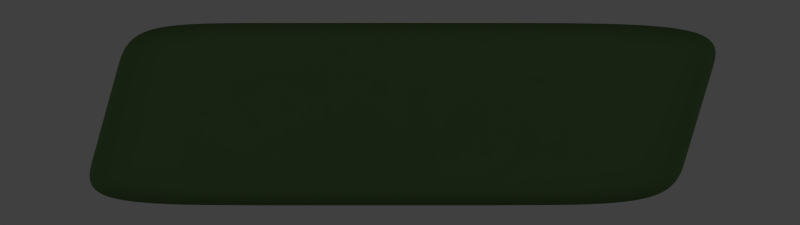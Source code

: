 # Source: dialog_yes.blend  (saved by Blender 2.69.0; exported with 4.5.12 LTS)
import bpy
from mathutils import Matrix  # noqa: F401  (used for matrix-valued properties, if any)

bpy.ops.wm.read_factory_settings(use_empty=True)
scene = bpy.context.scene
scene.name = 'Scene'

# ---- collections
col_collection_1 = bpy.data.collections.new('Collection 1'); scene.collection.children.link(col_collection_1)

# ---- materials (node trees are filled in below, after node groups)
mat_material_001 = bpy.data.materials.new('Material.001')
mat_material_001.alpha_threshold = 0.0
mat_material_001.use_transparent_shadow = False
mat_material_001.diffuse_color = (0.08596, 0.1523, 0.0587, 1.0)
mat_material_001.roughness = 0.5
mat_material_001.specular_intensity = 0.0
mat_material_001.line_color = (0.0, 0.0, 0.0, 1.0)
mat_material = bpy.data.materials.new('Material')
mat_material.alpha_threshold = 0.0
mat_material.use_transparent_shadow = False
mat_material.roughness = 0.5
mat_material.specular_intensity = 0.0
mat_material.line_color = (0.0, 0.0, 0.0, 1.0)

# ---- material node trees

# ---- world
world_world = bpy.data.worlds.new('World'); scene.world = world_world
world_world.color = (0.05088, 0.05088, 0.05088)
world_world.use_sun_shadow = False
world_world.sun_shadow_jitter_overblur = 0.0
world_world.cycles.sampling_method = 'MANUAL'
world_world.cycles.sample_map_resolution = 256

# ---- cameras
cam_camera = bpy.data.cameras.new('Camera')
cam_camera.type = 'ORTHO'
cam_camera.clip_end = 100.0
cam_camera.lens = 35.0
cam_camera.sensor_width = 32.0
cam_camera.sensor_height = 18.0
cam_camera.ortho_scale = 3.25
cam_camera.shift_y = -0.12
cam_camera.dof.focus_distance = 0.0
cam_camera.dof.aperture_fstop = 128.0

# ---- lights
light_point_004 = bpy.data.lights.new('Point.004', 'POINT')
light_point_004.transmission_factor = 0.0
light_point_004.energy = 250.0
light_point_004.shadow_buffer_clip_start = 0.5
light_point_004.shadow_soft_size = 1.0
light_point_004.shadow_maximum_resolution = 0.006
light_point_004.use_absolute_resolution = True
light_point_004.cycles.use_multiple_importance_sampling = False
light_point_003 = bpy.data.lights.new('Point.003', 'POINT')
light_point_003.transmission_factor = 0.0
light_point_003.energy = 250.0
light_point_003.shadow_buffer_clip_start = 0.5
light_point_003.shadow_soft_size = 1.0
light_point_003.shadow_maximum_resolution = 0.006
light_point_003.use_absolute_resolution = True
light_point_003.cycles.use_multiple_importance_sampling = False
light_point_001 = bpy.data.lights.new('Point.001', 'POINT')
light_point_001.transmission_factor = 0.0
light_point_001.energy = 250.0
light_point_001.shadow_buffer_clip_start = 0.5
light_point_001.shadow_soft_size = 1.0
light_point_001.shadow_maximum_resolution = 0.006
light_point_001.use_absolute_resolution = True
light_point_001.cycles.use_multiple_importance_sampling = False
light_point_002 = bpy.data.lights.new('Point.002', 'SPOT')
light_point_002.transmission_factor = 0.0
light_point_002.energy = 250.0
light_point_002.shadow_buffer_clip_start = 0.5
light_point_002.shadow_soft_size = 8.0
light_point_002.shadow_maximum_resolution = 0.006
light_point_002.use_absolute_resolution = True
light_point_002.cycles.use_multiple_importance_sampling = False
light_point = bpy.data.lights.new('Point', 'POINT')
light_point.transmission_factor = 0.0
light_point.energy = 250.0
light_point.shadow_buffer_clip_start = 0.5
light_point.shadow_soft_size = 1.0
light_point.shadow_maximum_resolution = 0.006
light_point.use_absolute_resolution = True
light_point.cycles.use_multiple_importance_sampling = False

# ---- meshes
me_cube_001 = bpy.data.meshes.new('Cube.001')
me_cube_001.from_pydata([(-1.0, -1.0, -1.0), (-1.0, 1.0, -1.0), (1.0, 1.0, -1.0), (1.0, -1.0, -1.0), (-1.0, -1.0, 1.0), (-1.0, 1.0, 1.0), (1.0, 1.0, 1.0), (1.0, -1.0, 1.0), (-1.088, -1.0, -0.9913), (-1.088, 1.0, -0.9913), (1.019, 1.0, -0.9896), (1.019, -1.0, -0.9896), (-0.9121, -1.0, 0.9913), (-0.9121, 1.0, 0.9913), (1.211, 1.0, 0.9896), (1.211, -1.0, 0.9896), (-1.0, -1.0, 0.0), (-0.9121, 0.0, 0.9913), (-1.0, 1.0, 0.0), (-1.088, 0.0, -0.9913), (0.0, 1.0, 1.0), (1.115, 1.0, 2.484e-08), (0.0, 1.0, -1.0), (1.211, -2.22e-16, 0.9896), (1.115, -1.0, 2.484e-08), (1.019, -2.22e-16, -0.9896), (0.0, -1.0, 1.0), (0.0, -1.0, -1.0), (-1.0, 0.0, 0.0), (0.0, 1.0, 0.0), (1.115, -2.22e-16, 2.484e-08), (-0.6757, -1.73, 7.978e-10), (0.0, 0.0, -1.0), (0.0, 0.0, 1.0), (-0.956, -1.0, 0.4956), (-0.9121, 0.5, 0.9913), (-1.044, 1.0, -0.4956), (-1.088, -0.5, -0.9913), (0.5, 1.0, 1.0), (1.067, 1.0, -0.4948), (-0.5, 1.0, -1.0), (1.211, -0.5, 0.9896), (1.067, -1.0, -0.4948), (1.019, 0.5, -0.9896), (-0.5, -1.0, 1.0), (0.5, -1.0, -1.0), (-1.044, -1.0, -0.4956), (-0.9121, -0.5, 0.9913), (-0.956, 1.0, 0.4956), (-1.088, 0.5, -0.9913), (-0.5, 1.0, 1.0), (1.163, 1.0, 0.4948), (0.5, 1.0, -1.0), (1.211, 0.5, 0.9896), (1.163, -1.0, 0.4948), (1.019, -0.5, -0.9896), (0.5, -1.0, 1.0), (-0.5, -1.0, -1.0), (-1.044, 0.0, -0.4956), (-0.956, 0.0, 0.4956), (-1.0, -0.5, 0.0), (-1.0, 0.5, 0.0), (0.0, 1.0, -0.5), (0.0, 1.0, 0.5), (-0.5, 1.0, 0.0), (0.5, 1.0, 0.0), (1.067, -2.22e-16, -0.4948), (1.163, -2.22e-16, 0.4948), (1.115, 0.5, 2.484e-08), (1.115, -0.5, 2.484e-08), (0.832, -1.73, 0.675), (-0.6157, -1.73, 0.6761), (0.7014, -1.73, -0.675), (-0.7357, -1.73, -0.6761), (0.5, 0.0, -1.0), (-0.5, 0.0, -1.0), (0.0, -0.5, -1.0), (0.0, 0.5, -1.0), (-0.5, 0.0, 1.0), (0.5, 0.0, 1.0), (0.0, -0.5, 1.0), (0.0, 0.5, 1.0), (-1.044, 0.5, -0.4956), (0.5, 1.0, -0.5), (1.067, -0.5, -0.4948), (0.6883, -1.73, 0.682), (0.5, 0.5, -1.0), (-0.5, 0.5, 1.0), (-1.044, -0.5, -0.4956), (-0.956, -0.5, 0.4956), (-0.956, 0.5, 0.4956), (-0.5, 1.0, -0.5), (-0.5, 1.0, 0.5), (0.5, 1.0, 0.5), (1.067, 0.5, -0.4948), (1.163, 0.5, 0.4948), (1.163, -0.5, 0.4948), (-0.6757, -1.73, 0.682), (0.6883, -1.73, -0.682), (-0.6757, -1.73, -0.682), (0.5, -0.5, -1.0), (-0.5, -0.5, -1.0), (-0.5, 0.5, -1.0), (-0.5, -0.5, 1.0), (0.5, -0.5, 1.0), (0.5, 0.5, 1.0), (-0.9083, -1.75, -0.9101), (0.9119, -1.75, -0.9101), (-0.9083, -1.75, 0.9101), (0.9119, -1.75, 0.9101), (-0.9883, -1.75, -0.9021), (0.9294, -1.75, -0.9006), (-0.8282, -1.75, 0.9021), (1.104, -1.75, 0.9006), (-0.9083, -1.75, 0.0), (1.016, -1.75, 2.26e-08), (0.001783, -1.75, 0.9101), (0.001783, -1.75, -0.9101), (-0.8683, -1.75, 0.4511), (0.9729, -1.75, -0.4503), (-0.4533, -1.75, 0.9101), (0.4568, -1.75, -0.9101), (-0.9483, -1.75, -0.4511), (1.06, -1.75, 0.4503), (0.4568, -1.75, 0.9101), (-0.4533, -1.75, -0.9101), (0.7667, -1.73, 1.774e-08), (0.006303, -1.73, 0.682), (0.006303, -1.73, -0.682), (0.006303, -1.73, 7.978e-10), (-0.6457, -1.73, 0.338), (0.7341, -1.73, -0.3375), (-0.3347, -1.73, 0.682), (0.3473, -1.73, -0.682), (-0.7057, -1.73, -0.338), (0.7994, -1.73, 0.3375), (0.3473, -1.73, 0.682), (-0.3347, -1.73, -0.682), (0.006303, -1.73, -0.341), (0.006303, -1.73, 0.341), (0.3473, -1.73, 7.978e-10), (-0.3347, -1.73, 7.978e-10), (-0.3347, -1.73, -0.341), (0.3473, -1.73, -0.341), (0.3473, -1.73, 0.341), (-0.3347, -1.73, 0.341)], [], [(4, 5, 1, 0), (5, 6, 2, 1), (6, 7, 3, 2), (4, 0, 106, 108), (0, 1, 2, 3), (7, 6, 5, 4), (82, 36, 9, 49), (83, 39, 10, 52), (84, 42, 11, 55), (42, 24, 115, 119), (86, 52, 10, 43), (87, 50, 13, 35), (88, 58, 19, 37), (89, 59, 28, 60), (90, 48, 18, 61), (91, 62, 22, 40), (92, 63, 29, 64), (93, 51, 21, 65), (94, 66, 25, 43), (95, 67, 30, 68), (96, 54, 24, 69), (8, 57, 125, 110), (46, 8, 110, 122), (26, 44, 120, 116), (100, 74, 25, 55), (101, 75, 32, 76), (102, 40, 22, 77), (103, 78, 17, 47), (104, 79, 33, 80), (105, 38, 20, 81), (58, 82, 49, 19), (28, 61, 82, 58), (61, 18, 36, 82), (62, 83, 52, 22), (29, 65, 83, 62), (65, 21, 39, 83), (66, 84, 55, 25), (30, 69, 84, 66), (69, 24, 42, 84), (16, 46, 122, 114), (57, 27, 117, 125), (3, 7, 109, 107), (74, 86, 43, 25), (32, 77, 86, 74), (77, 22, 52, 86), (78, 87, 35, 17), (33, 81, 87, 78), (81, 20, 50, 87), (46, 88, 37, 8), (16, 60, 88, 46), (60, 28, 58, 88), (34, 89, 60, 16), (12, 47, 89, 34), (47, 17, 59, 89), (59, 90, 61, 28), (17, 35, 90, 59), (35, 13, 48, 90), (36, 91, 40, 9), (18, 64, 91, 36), (64, 29, 62, 91), (48, 92, 64, 18), (13, 50, 92, 48), (50, 20, 63, 92), (63, 93, 65, 29), (20, 38, 93, 63), (38, 14, 51, 93), (39, 94, 43, 10), (21, 68, 94, 39), (68, 30, 66, 94), (51, 95, 68, 21), (14, 53, 95, 51), (53, 23, 67, 95), (67, 96, 69, 30), (23, 41, 96, 67), (41, 15, 54, 96), (54, 15, 113, 123), (7, 4, 108, 109), (15, 56, 124, 113), (45, 11, 111, 121), (12, 34, 118, 112), (24, 54, 123, 115), (27, 45, 121, 117), (34, 16, 114, 118), (56, 26, 116, 124), (45, 100, 55, 11), (27, 76, 100, 45), (76, 32, 74, 100), (57, 101, 76, 27), (8, 37, 101, 57), (37, 19, 75, 101), (75, 102, 77, 32), (19, 49, 102, 75), (49, 9, 40, 102), (44, 103, 47, 12), (26, 80, 103, 44), (80, 33, 78, 103), (56, 104, 80, 26), (15, 41, 104, 56), (41, 23, 79, 104), (79, 105, 81, 33), (23, 53, 105, 79), (53, 14, 38, 105), (116, 120, 132, 127), (121, 111, 72, 133), (123, 113, 70, 135), (114, 122, 134, 31), (110, 125, 137, 73), (108, 106, 99, 97), (124, 116, 127, 136), (109, 108, 97, 85), (112, 118, 130, 71), (119, 115, 126, 131), (120, 112, 71, 132), (117, 121, 133, 128), (122, 110, 73, 134), (113, 124, 136, 70), (115, 123, 135, 126), (107, 109, 85, 98), (125, 117, 128, 137), (0, 3, 107, 106), (44, 12, 112, 120), (11, 42, 119, 111), (85, 97, 99, 98), (142, 134, 73, 137), (143, 138, 128, 133), (144, 139, 129, 140), (145, 130, 31, 141), (138, 142, 137, 128), (129, 141, 142, 138), (141, 31, 134, 142), (131, 143, 133, 72), (126, 140, 143, 131), (140, 129, 138, 143), (135, 144, 140, 126), (70, 136, 144, 135), (136, 127, 139, 144), (139, 145, 141, 129), (127, 132, 145, 139), (132, 71, 130, 145), (111, 119, 131, 72), (118, 114, 31, 130), (106, 107, 98, 99)])
me_cube_001.polygons.foreach_set('use_smooth', [True] * 142)
me_cube_001.materials.append(mat_material_001)
me_cube_001.use_remesh_preserve_volume = False
me_cube_001.use_remesh_preserve_attributes = False
me_cube_001.use_mirror_vertex_groups = False
me_cube_001.update()
me_plane = bpy.data.meshes.new('Plane')
me_plane.from_pydata([(1.0, 1.0, 0.0), (1.0, -1.0, 0.0), (-1.0, -1.0, 0.0), (-1.0, 1.0, 0.0)], [], [(0, 3, 2, 1)])
me_plane.materials.append(mat_material)
me_plane.use_remesh_preserve_volume = False
me_plane.use_remesh_preserve_attributes = False
me_plane.use_mirror_vertex_groups = False
me_plane.update()

# ---- objects
ob_cube_001 = bpy.data.objects.new('Cube.001', me_cube_001)
ob_lights = bpy.data.objects.new('Lights', None)
ob_front_001 = bpy.data.objects.new('Front.001', light_point_004)
ob_back_001 = bpy.data.objects.new('Back.001', light_point_003)
ob_back = bpy.data.objects.new('Back', light_point_001)
ob_up = bpy.data.objects.new('Up', light_point_002)
ob_front = bpy.data.objects.new('Front', light_point)
ob_plane = bpy.data.objects.new('Plane', me_plane)
ob_camera = bpy.data.objects.new('Camera', cam_camera)

# ---- transforms, parenting, visibility, modifiers, constraints
ob_cube_001.location = (-0.05767, -0.5303, 0.6046)
ob_cube_001.scale = (1.141, 0.1499, 0.3707)
ob_cube_001.lineart.crease_threshold = 0.0
_m = ob_cube_001.modifiers.new('Subsurf', 'SUBSURF')
_m.uv_smooth = 'PRESERVE_CORNERS'
_m.render_levels = 4
_m.show_only_control_edges = False
ob_lights.location = (0.0339, -0.7374, -0.6247)
ob_lights.empty_image_offset = (0.0, 0.0)
ob_lights.lineart.crease_threshold = 0.0
ob_front_001.parent = ob_lights
ob_front_001.matrix_parent_inverse = Matrix(((1.0, 0.0, 0.0, -0.0339), (0.0, 1.0, 0.0, 0.7374), (0.0, 0.0, 1.0, 0.6247), (0.0, 0.0, 0.0, 1.0)))
ob_front_001.location = (-10.0, 10.0, 2.0)
ob_front_001.rotation_euler = (0.0, 0.0, 1.61)
ob_front_001.lineart.crease_threshold = 0.0
ob_back_001.parent = ob_lights
ob_back_001.matrix_parent_inverse = Matrix(((1.0, 0.0, 0.0, -0.0339), (0.0, 1.0, 0.0, 0.7374), (0.0, 0.0, 1.0, 0.6247), (0.0, 0.0, 0.0, 1.0)))
ob_back_001.location = (10.0, -10.0, 2.0)
ob_back_001.rotation_euler = (0.0, 0.0, 1.61)
ob_back_001.lineart.crease_threshold = 0.0
ob_back.parent = ob_lights
ob_back.matrix_parent_inverse = Matrix(((1.0, 0.0, 0.0, -0.0339), (0.0, 1.0, 0.0, 0.7374), (0.0, 0.0, 1.0, 0.6247), (0.0, 0.0, 0.0, 1.0)))
ob_back.location = (-10.0, -10.0, 2.0)
ob_back.lineart.crease_threshold = 0.0
ob_up.parent = ob_lights
ob_up.matrix_parent_inverse = Matrix(((1.0, 0.0, 0.0, -0.0339), (0.0, 1.0, 0.0, 0.7374), (0.0, 0.0, 1.0, 0.6247), (0.0, 0.0, 0.0, 1.0)))
ob_up.location = (1.0, 1.0, 15.0)
ob_up.lineart.crease_threshold = 0.0
ob_front.parent = ob_lights
ob_front.matrix_parent_inverse = Matrix(((1.0, 0.0, 0.0, -0.0339), (0.0, 1.0, 0.0, 0.7374), (0.0, 0.0, 1.0, 0.6247), (0.0, 0.0, 0.0, 1.0)))
ob_front.location = (10.0, 10.0, 2.0)
ob_front.lineart.crease_threshold = 0.0
ob_plane.location = (0.9, 0.4746, -0.8322)
ob_plane.scale = (10.75, 10.75, 10.75)
ob_plane.lineart.crease_threshold = 0.0
ob_camera.location = (0.0, -6.508, 1.0)
ob_camera.rotation_euler = (1.571, 0.0, 0.0)
ob_camera.lock_rotations_4d = False
ob_camera.empty_display_type = 'ARROWS'
ob_camera.color = (0.0, 0.0, 0.0, 0.0)
ob_camera.display_type = 'WIRE'
ob_camera.lineart.crease_threshold = 0.0

# ---- collection membership
col_collection_1.objects.link(ob_cube_001)
col_collection_1.objects.link(ob_lights)
col_collection_1.objects.link(ob_front_001)
col_collection_1.objects.link(ob_back_001)
col_collection_1.objects.link(ob_back)
col_collection_1.objects.link(ob_up)
col_collection_1.objects.link(ob_front)
col_collection_1.objects.link(ob_plane)
col_collection_1.objects.link(ob_camera)

# ---- scene / render settings (as saved in the file)
scene.camera = ob_camera
scene.frame_start = 1; scene.frame_end = 32; scene.frame_set(0)
scene.render.engine = 'BLENDER_EEVEE_NEXT'
scene.render.image_settings.compression = 90
scene.render.resolution_x = 160
scene.render.resolution_y = 45
scene.render.resolution_percentage = 400
scene.render.dither_intensity = 0.0
scene.render.bake_margin = 2
scene.render.bake_bias = 0.0
scene.cycles.use_denoising = False
scene.cycles.samples = 10
scene.cycles.sampling_pattern = 'TABULATED_SOBOL'
scene.cycles.light_sampling_threshold = 0.0
scene.cycles.use_adaptive_sampling = False
scene.cycles.use_light_tree = False
scene.cycles.blur_glossy = 0.0
scene.cycles.volume_bounces = 1
scene.cycles.pixel_filter_type = 'GAUSSIAN'
scene.cycles.sample_clamp_indirect = 0.0
scene.view_settings.view_transform = 'Standard'
bpy.context.view_layer.update()
